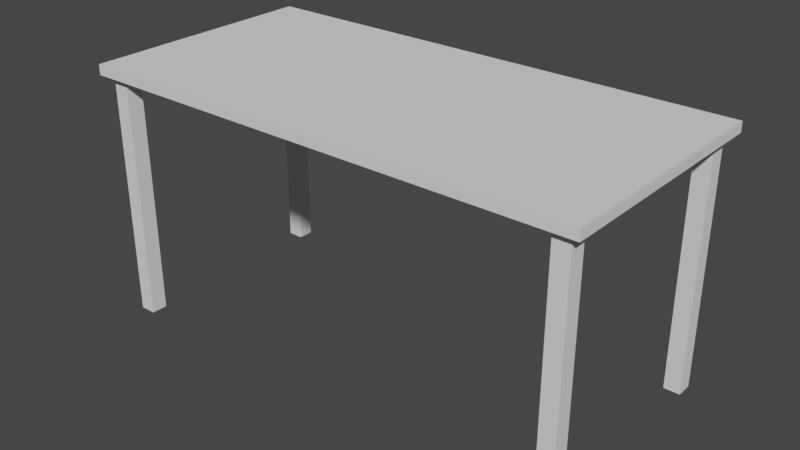 # Source: Desk2.blend  (saved by Blender 2.83.19; exported with 4.5.12 LTS)
import bpy
from mathutils import Matrix  # noqa: F401  (used for matrix-valued properties, if any)

bpy.ops.wm.read_factory_settings(use_empty=True)
scene = bpy.context.scene
scene.name = 'Scene'

# ---- collections
col_collection = bpy.data.collections.new('Collection'); scene.collection.children.link(col_collection)

# ---- world
world_world = bpy.data.worlds.new('World'); scene.world = world_world
world_world.use_nodes = True; world_world.node_tree.nodes.clear()
_N = world_world.node_tree.nodes; _L = world_world.node_tree.links
n0 = _N.new('ShaderNodeOutputWorld'); n0.name = 'World Output'; n0.location = (300, 300)
n1 = _N.new('ShaderNodeBackground'); n1.name = 'Background'; n1.location = (10, 300)
n1.inputs[0].default_value = (0.05088, 0.05088, 0.05088, 1.0)
_L.new(n1.outputs[0], n0.inputs[0])
n0.is_active_output = True
world_world.color = (0.05088, 0.05088, 0.05088)
world_world.use_sun_shadow = False
world_world.sun_shadow_jitter_overblur = 0.0

# ---- meshes
me_cube_001 = bpy.data.meshes.new('Cube.001')
me_cube_001.from_pydata([(-3.025, -1.5, 3.038), (-3.025, -1.5, 3.163), (-3.025, 1.5, 3.038), (-3.025, 1.5, 3.163), (3.225, -1.5, 3.038), (3.225, -1.5, 3.163), (3.225, 1.5, 3.038), (3.225, 1.5, 3.163), (-2.7, 1.4, 1.416e-07), (-2.7, 1.2, 1.416e-07), (-2.9, 1.4, 1.416e-07), (-2.9, 1.2, 1.416e-07), (-2.7, 1.4, 0.1), (-2.7, 1.2, 0.1), (-2.9, 1.4, 0.1), (-2.9, 1.2, 0.1), (-2.7, 1.4, 3.04), (-2.7, 1.2, 3.04), (-2.9, 1.4, 3.04), (-2.9, 1.2, 3.04), (-2.7, 1.4, 1.3), (-2.7, 1.2, 1.3), (-2.9, 1.4, 1.3), (-2.9, 1.2, 1.3), (-2.7, 1.4, 3.0), (-2.7, 1.4, 2.8), (-2.7, 1.2, 3.0), (-2.7, 1.2, 2.8), (-2.9, 1.4, 3.0), (-2.9, 1.4, 2.8), (-2.9, 1.2, 3.0), (-2.9, 1.2, 2.8), (-2.7, -1.2, 1.416e-07), (-2.7, -1.4, 1.416e-07), (-2.9, -1.2, 1.416e-07), (-2.9, -1.4, 1.416e-07), (-2.7, -1.2, 0.1), (-2.7, -1.4, 0.1), (-2.9, -1.2, 0.1), (-2.9, -1.4, 0.1), (-2.7, -1.2, 3.04), (-2.7, -1.4, 3.04), (-2.9, -1.2, 3.04), (-2.9, -1.4, 3.04), (-2.7, -1.2, 1.3), (-2.7, -1.4, 1.3), (-2.9, -1.2, 1.3), (-2.9, -1.4, 1.3), (-2.7, -1.2, 3.0), (-2.7, -1.2, 2.8), (-2.7, -1.4, 3.0), (-2.7, -1.4, 2.8), (-2.9, -1.2, 3.0), (-2.9, -1.2, 2.8), (-2.9, -1.4, 3.0), (-2.9, -1.4, 2.8), (2.9, -1.4, 2.8), (2.9, -1.4, 3.0), (2.9, -1.2, 2.8), (2.9, -1.2, 3.0), (3.1, -1.4, 2.8), (3.1, -1.4, 3.0), (3.1, -1.2, 2.8), (3.1, -1.2, 3.0), (2.9, -1.4, 1.3), (2.9, -1.2, 1.3), (3.1, -1.4, 1.3), (3.1, -1.2, 1.3), (2.9, -1.4, 3.04), (2.9, -1.2, 3.04), (3.1, -1.4, 3.04), (3.1, -1.2, 3.04), (2.9, -1.4, 0.1), (2.9, -1.2, 0.1), (3.1, -1.4, 0.1), (3.1, -1.2, 0.1), (2.9, -1.4, 1.416e-07), (2.9, -1.2, 1.416e-07), (3.1, -1.4, 1.416e-07), (3.1, -1.2, 1.416e-07), (2.9, 1.2, 2.8), (2.9, 1.2, 3.0), (2.9, 1.4, 2.8), (2.9, 1.4, 3.0), (3.1, 1.2, 2.8), (3.1, 1.2, 3.0), (3.1, 1.4, 2.8), (3.1, 1.4, 3.0), (2.9, 1.2, 1.3), (2.9, 1.4, 1.3), (3.1, 1.2, 1.3), (3.1, 1.4, 1.3), (2.9, 1.2, 3.04), (2.9, 1.4, 3.04), (3.1, 1.2, 3.04), (3.1, 1.4, 3.04), (2.9, 1.2, 0.1), (2.9, 1.4, 0.1), (3.1, 1.2, 0.1), (3.1, 1.4, 0.1), (2.9, 1.2, 1.416e-07), (2.9, 1.4, 1.416e-07), (3.1, 1.2, 1.416e-07), (3.1, 1.4, 1.416e-07)], [], [(0, 1, 3, 2), (2, 3, 7, 6), (6, 7, 5, 4), (4, 5, 1, 0), (2, 6, 4, 0), (7, 3, 1, 5), (23, 22, 14, 15), (26, 24, 16, 17), (16, 18, 19, 17), (28, 30, 19, 18), (30, 26, 17, 19), (31, 29, 22, 23), (14, 12, 8, 10), (15, 14, 10, 11), (21, 23, 15, 13), (29, 25, 20, 22), (13, 15, 11, 9), (12, 13, 9, 8), (38, 36, 32, 34), (31, 30, 28, 29), (27, 31, 23, 21), (27, 26, 30, 31), (36, 37, 33, 32), (37, 39, 35, 33), (39, 38, 34, 35), (29, 28, 24, 25), (40, 42, 43, 41), (34, 32, 33, 35), (45, 47, 39, 37), (47, 46, 38, 39), (48, 52, 42, 40), (49, 51, 45, 44), (55, 53, 46, 47), (52, 54, 43, 42), (51, 50, 54, 55), (51, 55, 47, 45), (53, 49, 44, 46), (44, 45, 37, 36), (49, 48, 50, 51), (20, 21, 13, 12), (25, 24, 26, 27), (24, 28, 18, 16), (53, 52, 48, 49), (50, 48, 40, 41), (46, 44, 36, 38), (54, 50, 41, 43), (55, 54, 52, 53), (25, 27, 21, 20), (10, 8, 9, 11), (22, 20, 12, 14), (56, 57, 59, 58), (58, 59, 63, 62), (62, 63, 61, 60), (60, 61, 57, 56), (60, 56, 64, 66), (63, 59, 69, 71), (67, 66, 74, 75), (58, 62, 67, 65), (56, 58, 65, 64), (62, 60, 66, 67), (71, 69, 68, 70), (61, 63, 71, 70), (59, 57, 68, 69), (57, 61, 70, 68), (75, 74, 78, 79), (64, 65, 73, 72), (66, 64, 72, 74), (65, 67, 75, 73), (77, 79, 78, 76), (72, 73, 77, 76), (74, 72, 76, 78), (73, 75, 79, 77), (80, 81, 83, 82), (82, 83, 87, 86), (86, 87, 85, 84), (84, 85, 81, 80), (84, 80, 88, 90), (87, 83, 93, 95), (91, 90, 98, 99), (82, 86, 91, 89), (80, 82, 89, 88), (86, 84, 90, 91), (95, 93, 92, 94), (85, 87, 95, 94), (83, 81, 92, 93), (81, 85, 94, 92), (99, 98, 102, 103), (88, 89, 97, 96), (90, 88, 96, 98), (89, 91, 99, 97), (101, 103, 102, 100), (96, 97, 101, 100), (98, 96, 100, 102), (97, 99, 103, 101)])
_uv = me_cube_001.uv_layers.new(name='UVMap')
_uv.uv.foreach_set('vector', [0.375, 0.0, 0.625, 0.0, 0.625, 0.25, 0.375, 0.25, 0.375, 0.25, 0.625, 0.25, 0.625, 0.5, 0.375, 0.5, 0.375, 0.5, 0.625, 0.5, 0.625, 0.75, 0.375, 0.75, 0.375, 0.75, 0.625, 0.75, 0.625, 1.0, 0.375, 1.0, 0.125, 0.5, 0.375, 0.5, 0.375, 0.75, 0.125, 0.75, 0.625, 0.5, 0.875, 0.5, 0.875, 0.75, 0.625, 0.75, 0.375, 0.0, 0.375, 0.25, 0.375, 0.25, 0.375, 0.0, 0.625, 0.75, 0.625, 0.5, 0.625, 0.5, 0.625, 0.75, 0.625, 0.5, 0.875, 0.5, 0.875, 0.75, 0.625, 0.75, 0.625, 0.25, 0.625, 0.0, 0.625, 0.0, 0.625, 0.25, 0.625, 1.0, 0.625, 0.75, 0.625, 0.75, 0.625, 1.0, 0.375, 0.0, 0.375, 0.25, 0.375, 0.25, 0.375, 0.0, 0.375, 0.25, 0.375, 0.5, 0.375, 0.5, 0.375, 0.25, 0.375, 0.0, 0.375, 0.25, 0.375, 0.25, 0.375, 0.0, 0.375, 0.75, 0.375, 1.0, 0.375, 1.0, 0.375, 0.75, 0.375, 0.25, 0.375, 0.5, 0.375, 0.5, 0.375, 0.25, 0.375, 0.75, 0.375, 1.0, 0.375, 1.0, 0.375, 0.75, 0.375, 0.5, 0.375, 0.75, 0.375, 0.75, 0.375, 0.5, 0.375, 0.25, 0.375, 0.5, 0.375, 0.5, 0.375, 0.25, 0.375, 0.0, 0.625, 0.0, 0.625, 0.25, 0.375, 0.25, 0.375, 0.75, 0.375, 1.0, 0.375, 1.0, 0.375, 0.75, 0.375, 0.75, 0.625, 0.75, 0.625, 1.0, 0.375, 1.0, 0.375, 0.5, 0.375, 0.75, 0.375, 0.75, 0.375, 0.5, 0.375, 0.75, 0.375, 1.0, 0.375, 1.0, 0.375, 0.75, 0.375, 0.0, 0.375, 0.25, 0.375, 0.25, 0.375, 0.0, 0.375, 0.25, 0.625, 0.25, 0.625, 0.5, 0.375, 0.5, 0.625, 0.5, 0.875, 0.5, 0.875, 0.75, 0.625, 0.75, 0.125, 0.5, 0.375, 0.5, 0.375, 0.75, 0.125, 0.75, 0.375, 0.75, 0.375, 1.0, 0.375, 1.0, 0.375, 0.75, 0.375, 0.0, 0.375, 0.25, 0.375, 0.25, 0.375, 0.0, 0.625, 0.5, 0.625, 0.25, 0.625, 0.25, 0.625, 0.5, 0.375, 0.5, 0.375, 0.75, 0.375, 0.75, 0.375, 0.5, 0.375, 0.0, 0.375, 0.25, 0.375, 0.25, 0.375, 0.0, 0.625, 0.25, 0.625, 0.0, 0.625, 0.0, 0.625, 0.25, 0.375, 0.75, 0.625, 0.75, 0.625, 1.0, 0.375, 1.0, 0.375, 0.75, 0.375, 1.0, 0.375, 1.0, 0.375, 0.75, 0.375, 0.25, 0.375, 0.5, 0.375, 0.5, 0.375, 0.25, 0.375, 0.5, 0.375, 0.75, 0.375, 0.75, 0.375, 0.5, 0.375, 0.5, 0.625, 0.5, 0.625, 0.75, 0.375, 0.75, 0.375, 0.5, 0.375, 0.75, 0.375, 0.75, 0.375, 0.5, 0.375, 0.5, 0.625, 0.5, 0.625, 0.75, 0.375, 0.75, 0.625, 0.5, 0.625, 0.25, 0.625, 0.25, 0.625, 0.5, 0.375, 0.25, 0.625, 0.25, 0.625, 0.5, 0.375, 0.5, 0.625, 0.75, 0.625, 0.5, 0.625, 0.5, 0.625, 0.75, 0.375, 0.25, 0.375, 0.5, 0.375, 0.5, 0.375, 0.25, 0.625, 1.0, 0.625, 0.75, 0.625, 0.75, 0.625, 1.0, 0.375, 0.0, 0.625, 0.0, 0.625, 0.25, 0.375, 0.25, 0.375, 0.5, 0.375, 0.75, 0.375, 0.75, 0.375, 0.5, 0.125, 0.5, 0.375, 0.5, 0.375, 0.75, 0.125, 0.75, 0.375, 0.25, 0.375, 0.5, 0.375, 0.5, 0.375, 0.25, 0.375, 0.0, 0.625, 0.0, 0.625, 0.25, 0.375, 0.25, 0.375, 0.25, 0.625, 0.25, 0.625, 0.5, 0.375, 0.5, 0.375, 0.5, 0.625, 0.5, 0.625, 0.75, 0.375, 0.75, 0.375, 0.75, 0.625, 0.75, 0.625, 1.0, 0.375, 1.0, 0.375, 0.75, 0.375, 1.0, 0.375, 1.0, 0.375, 0.75, 0.625, 0.5, 0.625, 0.25, 0.625, 0.25, 0.625, 0.5, 0.375, 0.5, 0.375, 0.75, 0.375, 0.75, 0.375, 0.5, 0.375, 0.25, 0.375, 0.5, 0.375, 0.5, 0.375, 0.25, 0.375, 0.0, 0.375, 0.25, 0.375, 0.25, 0.375, 0.0, 0.375, 0.5, 0.375, 0.75, 0.375, 0.75, 0.375, 0.5, 0.625, 0.5, 0.875, 0.5, 0.875, 0.75, 0.625, 0.75, 0.625, 0.75, 0.625, 0.5, 0.625, 0.5, 0.625, 0.75, 0.625, 0.25, 0.625, 0.0, 0.625, 0.0, 0.625, 0.25, 0.625, 1.0, 0.625, 0.75, 0.625, 0.75, 0.625, 1.0, 0.375, 0.5, 0.375, 0.75, 0.375, 0.75, 0.375, 0.5, 0.375, 0.0, 0.375, 0.25, 0.375, 0.25, 0.375, 0.0, 0.375, 0.75, 0.375, 1.0, 0.375, 1.0, 0.375, 0.75, 0.375, 0.25, 0.375, 0.5, 0.375, 0.5, 0.375, 0.25, 0.125, 0.5, 0.375, 0.5, 0.375, 0.75, 0.125, 0.75, 0.375, 0.0, 0.375, 0.25, 0.375, 0.25, 0.375, 0.0, 0.375, 0.75, 0.375, 1.0, 0.375, 1.0, 0.375, 0.75, 0.375, 0.25, 0.375, 0.5, 0.375, 0.5, 0.375, 0.25, 0.375, 0.0, 0.625, 0.0, 0.625, 0.25, 0.375, 0.25, 0.375, 0.25, 0.625, 0.25, 0.625, 0.5, 0.375, 0.5, 0.375, 0.5, 0.625, 0.5, 0.625, 0.75, 0.375, 0.75, 0.375, 0.75, 0.625, 0.75, 0.625, 1.0, 0.375, 1.0, 0.375, 0.75, 0.375, 1.0, 0.375, 1.0, 0.375, 0.75, 0.625, 0.5, 0.625, 0.25, 0.625, 0.25, 0.625, 0.5, 0.375, 0.5, 0.375, 0.75, 0.375, 0.75, 0.375, 0.5, 0.375, 0.25, 0.375, 0.5, 0.375, 0.5, 0.375, 0.25, 0.375, 0.0, 0.375, 0.25, 0.375, 0.25, 0.375, 0.0, 0.375, 0.5, 0.375, 0.75, 0.375, 0.75, 0.375, 0.5, 0.625, 0.5, 0.875, 0.5, 0.875, 0.75, 0.625, 0.75, 0.625, 0.75, 0.625, 0.5, 0.625, 0.5, 0.625, 0.75, 0.625, 0.25, 0.625, 0.0, 0.625, 0.0, 0.625, 0.25, 0.625, 1.0, 0.625, 0.75, 0.625, 0.75, 0.625, 1.0, 0.375, 0.5, 0.375, 0.75, 0.375, 0.75, 0.375, 0.5, 0.375, 0.0, 0.375, 0.25, 0.375, 0.25, 0.375, 0.0, 0.375, 0.75, 0.375, 1.0, 0.375, 1.0, 0.375, 0.75, 0.375, 0.25, 0.375, 0.5, 0.375, 0.5, 0.375, 0.25, 0.125, 0.5, 0.375, 0.5, 0.375, 0.75, 0.125, 0.75, 0.375, 0.0, 0.375, 0.25, 0.375, 0.25, 0.375, 0.0, 0.375, 0.75, 0.375, 1.0, 0.375, 1.0, 0.375, 0.75, 0.375, 0.25, 0.375, 0.5, 0.375, 0.5, 0.375, 0.25])
me_cube_001.use_remesh_fix_poles = True
me_cube_001.use_remesh_preserve_attributes = False
me_cube_001.use_mirror_vertex_groups = False
me_cube_001.update()

# ---- objects
ob_cube = bpy.data.objects.new('Cube', me_cube_001)

# ---- transforms, parenting, visibility, modifiers, constraints
ob_cube.location = (0.0, 0.0, 0.0)
ob_cube.lineart.crease_threshold = 0.0

# ---- collection membership
col_collection.objects.link(ob_cube)

# ---- scene / render settings (as saved in the file)
scene.frame_start = 1; scene.frame_end = 250; scene.frame_set(1)
scene.render.engine = 'BLENDER_EEVEE_NEXT'
scene.cycles.use_denoising = False
scene.cycles.samples = 128
scene.cycles.sampling_pattern = 'TABULATED_SOBOL'
scene.cycles.use_adaptive_sampling = False
scene.cycles.use_light_tree = False
scene.view_settings.view_transform = 'Filmic'
bpy.context.view_layer.update()

# ---- added for rendering (the .blend has no active camera and no usable light): camera, sun
cam_auto = bpy.data.cameras.new('AutoCamera')
cam_auto.lens = 50.0
cam_auto.sensor_width = 36.0
cam_auto.clip_end = 1000.0
ob_auto_camera = bpy.data.objects.new('AutoCamera', cam_auto)
scene.collection.objects.link(ob_auto_camera)
ob_auto_camera.location = (7.15018, -8.46022, 7.2214)
ob_auto_camera.rotation_euler = (1.09748, -7.21219e-08, 0.694738)
scene.camera = ob_auto_camera
light_auto_sun = bpy.data.lights.new('AutoSun', 'SUN')
light_auto_sun.energy = 3.0
light_auto_sun.angle = 0.0523599
ob_auto_sun = bpy.data.objects.new('AutoSun', light_auto_sun)
scene.collection.objects.link(ob_auto_sun)
ob_auto_sun.rotation_euler = (0.872665, 0.174533, 0.523599)
bpy.context.view_layer.update()
